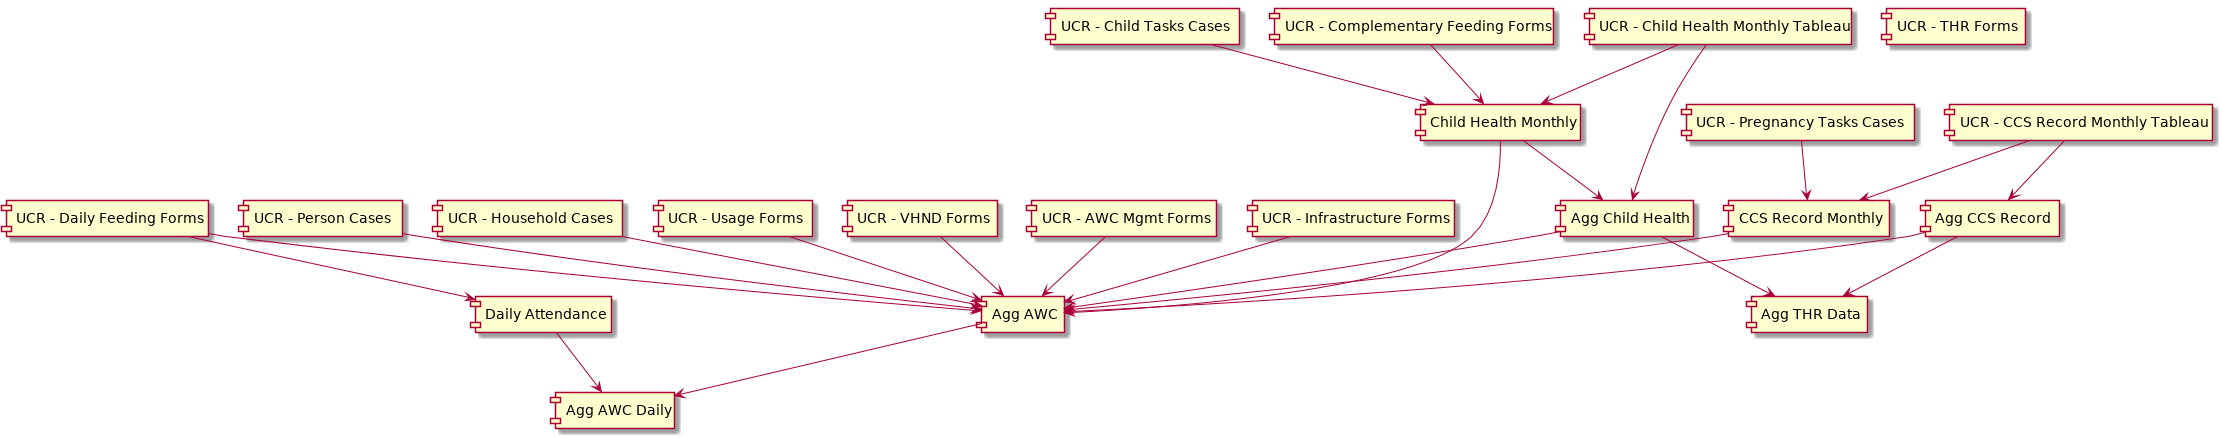

The diagram above was rendered by PlantUML. Its source (embedded in the PNG):
@startuml
[UCR - Child Health Monthly Tableau]
[UCR - CCS Record Monthly Tableau]
[UCR - Person Cases]
[UCR - Household Cases]
[UCR - Pregnancy Tasks Cases]
[UCR - Child Tasks Cases]

[UCR - Usage Forms]
[UCR - VHND Forms]
[UCR - AWC Mgmt Forms]
[UCR - Daily Feeding Forms]
[UCR - Infrastructure Forms]
[UCR - THR Forms]
[UCR - Complementary Feeding Forms]
[Child Health Monthly]
[CCS Record Monthly]
[Daily Attendance]
[Agg Child Health]
[Agg CCS Record]
[Agg AWC]
[Agg THR Data]
[Agg AWC Daily]

[UCR - Complementary Feeding Forms] --> [Child Health Monthly]
[UCR - Child Health Monthly Tableau] --> [Child Health Monthly]
[UCR - Child Tasks Cases] --> [Child Health Monthly]
[UCR - CCS Record Monthly Tableau] --> [CCS Record Monthly]
[UCR - Pregnancy Tasks Cases] --> [CCS Record Monthly]

[UCR - Daily Feeding Forms] --> [Daily Attendance]

[UCR - Child Health Monthly Tableau] --> [Agg Child Health]
[Child Health Monthly] --> [Agg Child Health]
[UCR - CCS Record Monthly Tableau] --> [Agg CCS Record]
[Agg Child Health] --> [Agg THR Data]
[Agg CCS Record] --> [Agg THR Data]

[UCR - Daily Feeding Forms] --> [Agg AWC]
[Agg Child Health] --> [Agg AWC]
[Agg CCS Record] --> [Agg AWC]
[UCR - Household Cases] --> [Agg AWC]
[UCR - Person Cases] --> [Agg AWC]
[Child Health Monthly] --> [Agg AWC]
[CCS Record Monthly] --> [Agg AWC]
[UCR - Usage Forms] --> [Agg AWC]
[UCR - VHND Forms] --> [Agg AWC]
[UCR - AWC Mgmt Forms] --> [Agg AWC]
[UCR - Infrastructure Forms] --> [Agg AWC]

[Agg AWC] --> [Agg AWC Daily]
[Daily Attendance] --> [Agg AWC Daily]
@enduml